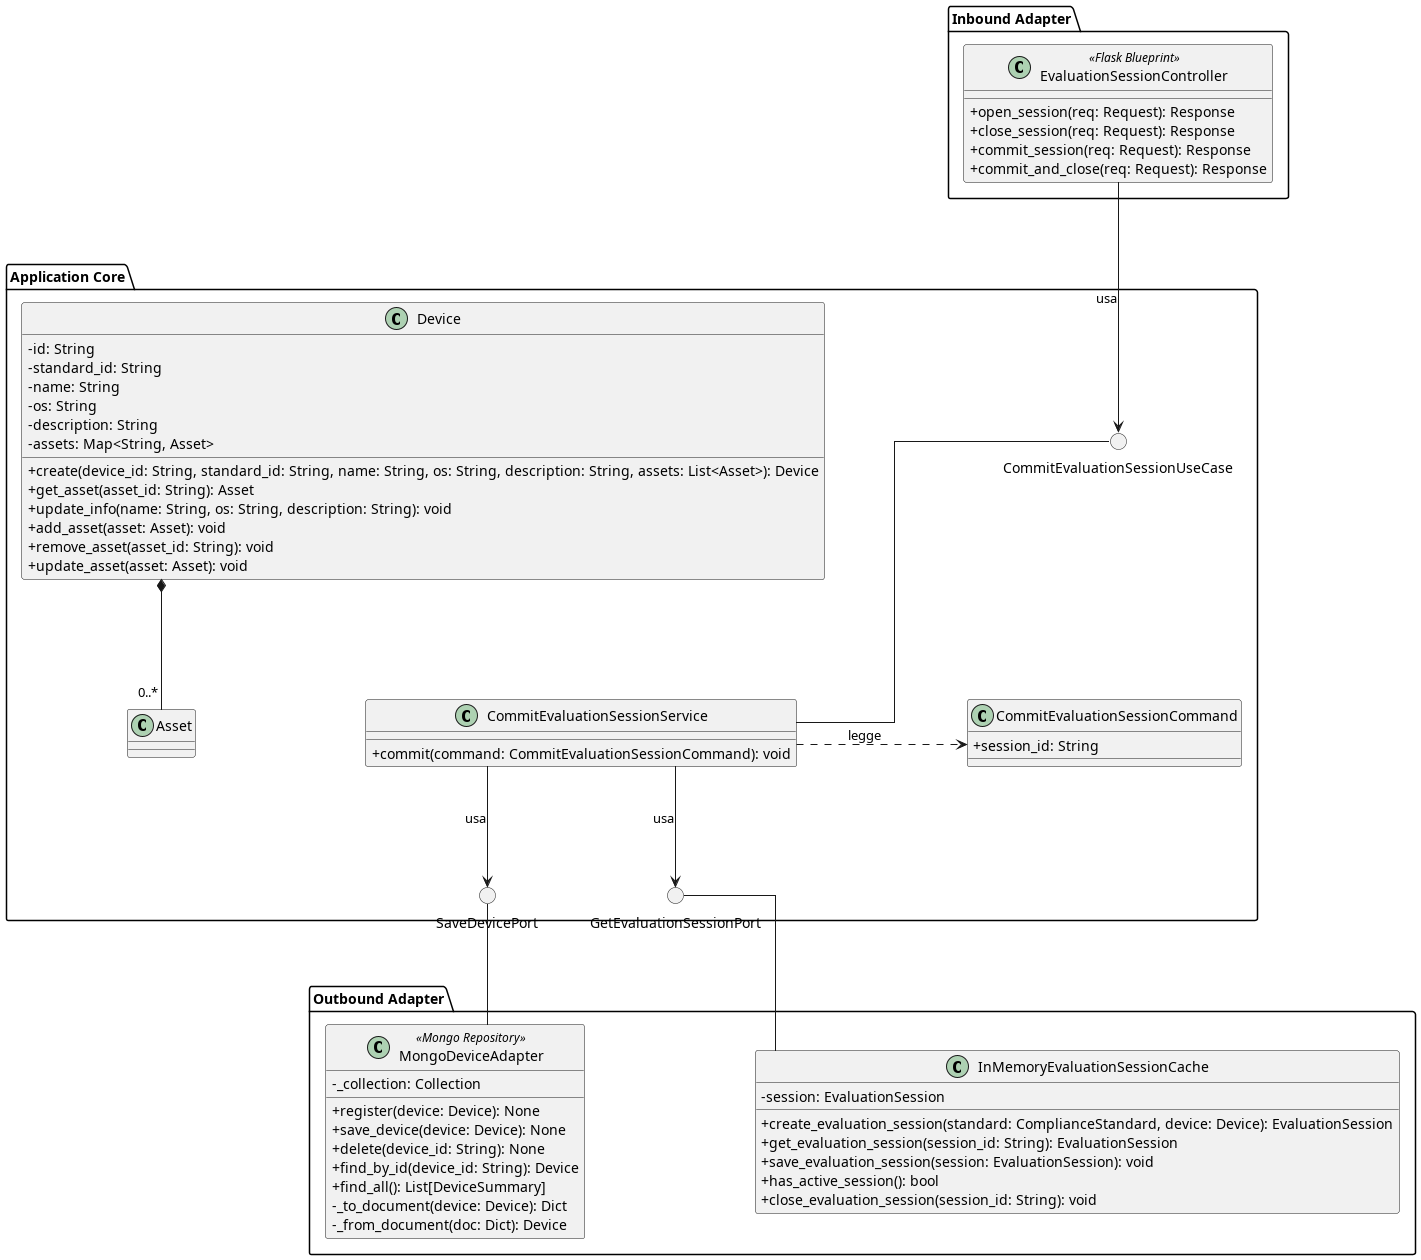

The diagram above was rendered by PlantUML. Its source (embedded in the PNG):
@startuml CommitEvaluationSession

skinparam linetype ortho
skinparam nodesep 170
skinparam ranksep 120
skinparam classAttributeIconSize 0

package "Inbound Adapter" {
    !include InboundAdapters/EvaluationSessionController.puml
}

package "Application Core" {

    () "CommitEvaluationSessionUseCase"

    !include ApplicationServices/CommitEvaluationSessionService.puml
    !include Domain/Device.puml

    class CommitEvaluationSessionCommand {
        + session_id: String
    }

    () "SaveDevicePort"
    () "GetEvaluationSessionPort"

    CommitEvaluationSessionService -up- CommitEvaluationSessionUseCase
    CommitEvaluationSessionService .right.> CommitEvaluationSessionCommand : legge

    CommitEvaluationSessionService -down-> SaveDevicePort : usa
    CommitEvaluationSessionService -down-> GetEvaluationSessionPort : usa
    
    SaveDevicePort -[hidden]right- GetEvaluationSessionPort

    
}

package "Outbound Adapter" {
    !include OutboundAdapters/MongoDeviceAdapter.puml
    !include OutboundAdapters/InMemoryEvaluationSessionCache.puml
    
    MongoDeviceAdapter -[hidden]right- InMemoryEvaluationSessionCache
}

EvaluationSessionController -down-> CommitEvaluationSessionUseCase : usa

MongoDeviceAdapter -up- SaveDevicePort
InMemoryEvaluationSessionCache -up- GetEvaluationSessionPort

@enduml